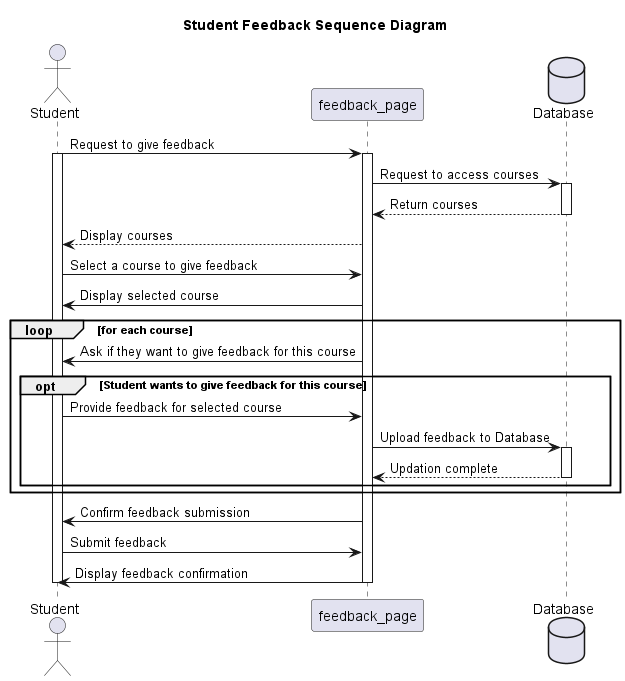

The diagram above was rendered by PlantUML. Its source (embedded in the PNG):
@startuml

Title: Student Feedback Sequence Diagram

actor Student
participant feedback_page
database Database

Student->feedback_page: Request to give feedback

activate Student

activate feedback_page
feedback_page->Database: Request to access courses
activate Database
Database-->feedback_page: Return courses
deactivate Database
feedback_page-->Student: Display courses
Student->feedback_page: Select a course to give feedback
feedback_page->Student: Display selected course

loop for each course
    feedback_page->Student: Ask if they want to give feedback for this course
    opt Student wants to give feedback for this course
        Student->feedback_page: Provide feedback for selected course
        feedback_page->Database: Upload feedback to Database
        activate Database
        Database-->feedback_page: Updation complete
        deactivate Database
    end
end

feedback_page->Student: Confirm feedback submission
Student->feedback_page: Submit feedback
feedback_page->Student: Display feedback confirmation

deactivate feedback_page
deactivate Student

@enduml